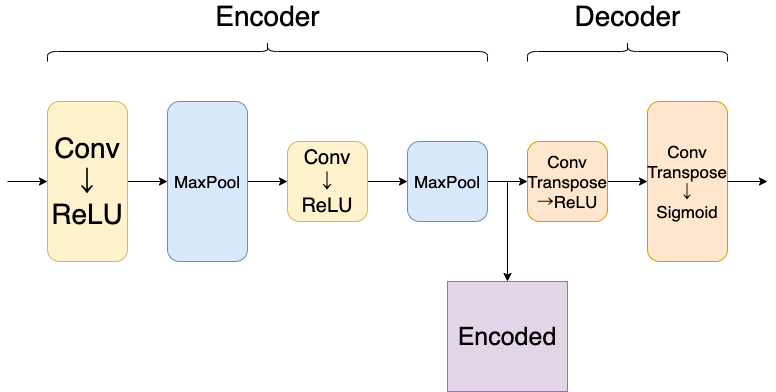

The diagram above was exported from draw.io. Its source (the exported page's mxGraphModel, read from the mxfile embedded in the PNG):
<mxGraphModel dx="1773" dy="646" grid="1" gridSize="10" guides="1" tooltips="1" connect="1" arrows="1" fold="1" page="1" pageScale="1" pageWidth="827" pageHeight="1169" math="0" shadow="0">
  <root>
    <mxCell id="0" />
    <mxCell id="1" parent="0" />
    <mxCell id="EDQFYgmZrlVITRtwf5pT-3" value="" style="edgeStyle=orthogonalEdgeStyle;rounded=0;orthogonalLoop=1;jettySize=auto;html=1;" edge="1" parent="1" source="EDQFYgmZrlVITRtwf5pT-1" target="EDQFYgmZrlVITRtwf5pT-2">
      <mxGeometry relative="1" as="geometry" />
    </mxCell>
    <mxCell id="EDQFYgmZrlVITRtwf5pT-1" value="&lt;font style=&quot;font-size: 28px&quot;&gt;Conv&lt;br&gt;↓&lt;br&gt;ReLU&lt;/font&gt;" style="rounded=1;whiteSpace=wrap;html=1;fillColor=#fff2cc;strokeColor=#d6b656;" vertex="1" parent="1">
      <mxGeometry x="40" y="200" width="80" height="160" as="geometry" />
    </mxCell>
    <mxCell id="EDQFYgmZrlVITRtwf5pT-8" value="" style="edgeStyle=orthogonalEdgeStyle;rounded=0;orthogonalLoop=1;jettySize=auto;html=1;" edge="1" parent="1" source="EDQFYgmZrlVITRtwf5pT-2" target="EDQFYgmZrlVITRtwf5pT-5">
      <mxGeometry relative="1" as="geometry" />
    </mxCell>
    <mxCell id="EDQFYgmZrlVITRtwf5pT-2" value="&lt;font style=&quot;font-size: 17px&quot;&gt;MaxPool&lt;/font&gt;" style="rounded=1;whiteSpace=wrap;html=1;fillColor=#dae8fc;strokeColor=#6c8ebf;" vertex="1" parent="1">
      <mxGeometry x="160" y="200" width="80" height="160" as="geometry" />
    </mxCell>
    <mxCell id="EDQFYgmZrlVITRtwf5pT-4" value="" style="edgeStyle=orthogonalEdgeStyle;rounded=0;orthogonalLoop=1;jettySize=auto;html=1;" edge="1" parent="1" source="EDQFYgmZrlVITRtwf5pT-5" target="EDQFYgmZrlVITRtwf5pT-6">
      <mxGeometry relative="1" as="geometry" />
    </mxCell>
    <mxCell id="EDQFYgmZrlVITRtwf5pT-5" value="&lt;font style=&quot;font-size: 20px&quot;&gt;Conv&lt;br&gt;↓&lt;br&gt;ReLU&lt;/font&gt;" style="rounded=1;whiteSpace=wrap;html=1;fillColor=#fff2cc;strokeColor=#d6b656;" vertex="1" parent="1">
      <mxGeometry x="280" y="240" width="80" height="80" as="geometry" />
    </mxCell>
    <mxCell id="EDQFYgmZrlVITRtwf5pT-15" value="" style="edgeStyle=orthogonalEdgeStyle;rounded=0;orthogonalLoop=1;jettySize=auto;html=1;" edge="1" parent="1" source="EDQFYgmZrlVITRtwf5pT-6" target="EDQFYgmZrlVITRtwf5pT-12">
      <mxGeometry relative="1" as="geometry" />
    </mxCell>
    <mxCell id="EDQFYgmZrlVITRtwf5pT-6" value="&lt;font style=&quot;font-size: 17px&quot;&gt;MaxPool&lt;/font&gt;" style="rounded=1;whiteSpace=wrap;html=1;fillColor=#dae8fc;strokeColor=#6c8ebf;" vertex="1" parent="1">
      <mxGeometry x="400" y="240" width="80" height="80" as="geometry" />
    </mxCell>
    <mxCell id="EDQFYgmZrlVITRtwf5pT-9" style="edgeStyle=orthogonalEdgeStyle;rounded=0;orthogonalLoop=1;jettySize=auto;html=1;exitX=0.5;exitY=1;exitDx=0;exitDy=0;" edge="1" parent="1" source="EDQFYgmZrlVITRtwf5pT-6" target="EDQFYgmZrlVITRtwf5pT-6">
      <mxGeometry relative="1" as="geometry" />
    </mxCell>
    <mxCell id="EDQFYgmZrlVITRtwf5pT-16" value="" style="edgeStyle=orthogonalEdgeStyle;rounded=0;orthogonalLoop=1;jettySize=auto;html=1;" edge="1" parent="1" source="EDQFYgmZrlVITRtwf5pT-12" target="EDQFYgmZrlVITRtwf5pT-14">
      <mxGeometry relative="1" as="geometry" />
    </mxCell>
    <mxCell id="EDQFYgmZrlVITRtwf5pT-12" value="&lt;font style=&quot;font-size: 17px&quot;&gt;Conv&lt;br&gt;Transpose&lt;br&gt;→ReLU&lt;br&gt;&lt;/font&gt;" style="rounded=1;whiteSpace=wrap;html=1;fillColor=#ffe6cc;strokeColor=#d79b00;" vertex="1" parent="1">
      <mxGeometry x="520" y="240" width="80" height="80" as="geometry" />
    </mxCell>
    <mxCell id="EDQFYgmZrlVITRtwf5pT-14" value="&lt;font style=&quot;font-size: 17px&quot;&gt;Conv&lt;br&gt;Transpose&lt;br&gt;↓&lt;br&gt;Sigmoid&lt;br&gt;&lt;/font&gt;" style="rounded=1;whiteSpace=wrap;html=1;fillColor=#ffe6cc;strokeColor=#d79b00;" vertex="1" parent="1">
      <mxGeometry x="640" y="200" width="80" height="160" as="geometry" />
    </mxCell>
    <mxCell id="EDQFYgmZrlVITRtwf5pT-17" value="" style="endArrow=classic;html=1;" edge="1" parent="1">
      <mxGeometry width="50" height="50" relative="1" as="geometry">
        <mxPoint y="280" as="sourcePoint" />
        <mxPoint x="40" y="280" as="targetPoint" />
      </mxGeometry>
    </mxCell>
    <mxCell id="EDQFYgmZrlVITRtwf5pT-18" value="" style="endArrow=classic;html=1;exitX=1;exitY=0.5;exitDx=0;exitDy=0;" edge="1" parent="1" source="EDQFYgmZrlVITRtwf5pT-14">
      <mxGeometry width="50" height="50" relative="1" as="geometry">
        <mxPoint x="470" y="340" as="sourcePoint" />
        <mxPoint x="760" y="280" as="targetPoint" />
      </mxGeometry>
    </mxCell>
    <mxCell id="EDQFYgmZrlVITRtwf5pT-19" value="" style="endArrow=classic;html=1;" edge="1" parent="1">
      <mxGeometry width="50" height="50" relative="1" as="geometry">
        <mxPoint x="500" y="280" as="sourcePoint" />
        <mxPoint x="500" y="380" as="targetPoint" />
      </mxGeometry>
    </mxCell>
    <mxCell id="EDQFYgmZrlVITRtwf5pT-20" value="&lt;font style=&quot;font-size: 25px&quot;&gt;Encoded&lt;/font&gt;" style="rounded=0;whiteSpace=wrap;html=1;fillColor=#e1d5e7;strokeColor=#9673a6;" vertex="1" parent="1">
      <mxGeometry x="440" y="380" width="120" height="110" as="geometry" />
    </mxCell>
    <mxCell id="EDQFYgmZrlVITRtwf5pT-21" value="" style="shape=curlyBracket;whiteSpace=wrap;html=1;rounded=1;direction=south;" vertex="1" parent="1">
      <mxGeometry x="40" y="140" width="440" height="20" as="geometry" />
    </mxCell>
    <mxCell id="EDQFYgmZrlVITRtwf5pT-22" value="&lt;font style=&quot;font-size: 28px&quot;&gt;Encoder&lt;/font&gt;" style="text;html=1;align=center;verticalAlign=middle;resizable=0;points=[];autosize=1;" vertex="1" parent="1">
      <mxGeometry x="200" y="100" width="120" height="30" as="geometry" />
    </mxCell>
    <mxCell id="EDQFYgmZrlVITRtwf5pT-24" value="" style="shape=curlyBracket;whiteSpace=wrap;html=1;rounded=1;direction=south;" vertex="1" parent="1">
      <mxGeometry x="520" y="140" width="200" height="20" as="geometry" />
    </mxCell>
    <mxCell id="EDQFYgmZrlVITRtwf5pT-25" value="&lt;span style=&quot;font-size: 28px&quot;&gt;Decoder&lt;/span&gt;" style="text;html=1;align=center;verticalAlign=middle;resizable=0;points=[];autosize=1;" vertex="1" parent="1">
      <mxGeometry x="560" y="100" width="120" height="30" as="geometry" />
    </mxCell>
  </root>
</mxGraphModel>